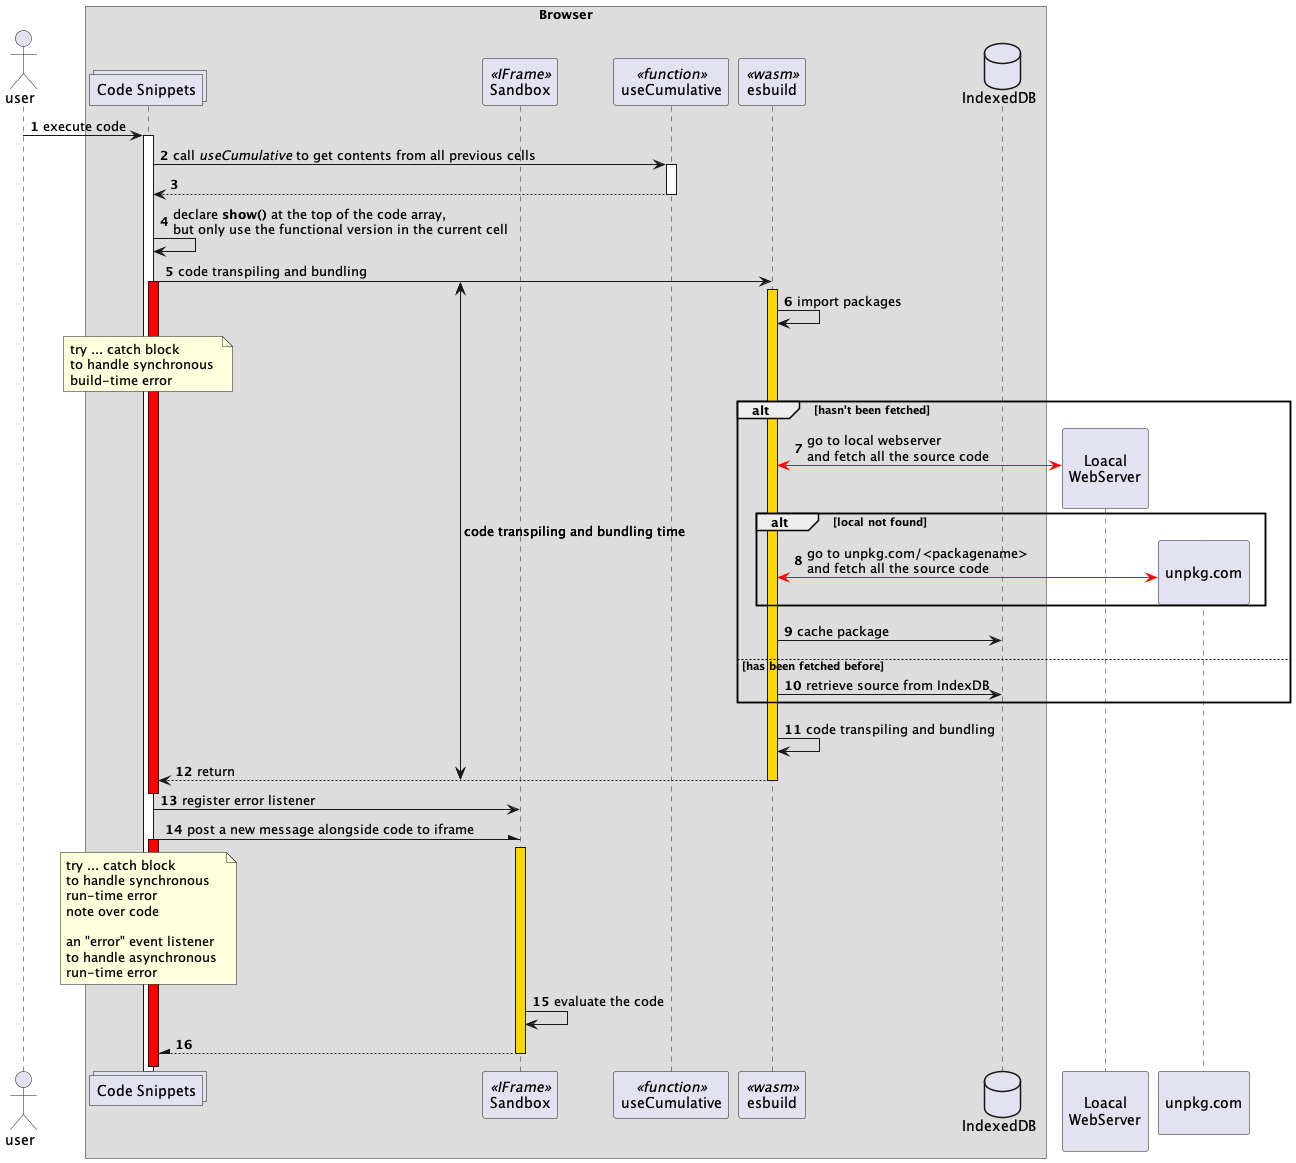

The diagram above was rendered by PlantUML. Its source (embedded in the PNG):
@startuml code-process
!pragma teoz true

!pragma teoz true

autonumber
actor user

box Browser
collections "Code Snippets" as code
participant Sandbox  as sandbox <<IFrame>>
participant useCumulative as useCumulative <<function>>
participant esbuild as esbuild <<wasm>>
database IndexedDB
end box
participant "\nLoacal\nWebServer\n" as server
participant "\nunpkg.com\n" as unpkg

user -> code : execute code
activate code

code -> useCumulative : call <i>useCumulative</i> to get contents from all previous cells
activate useCumulative
return

code -> code : declare <b>show()</b> at the top of the code array,\nbut only use the functional version in the current cell


{start} code -> esbuild : code transpiling and bundling
activate code #red
activate esbuild #gold

esbuild -> esbuild : import packages


note over code
try ... catch block
to handle synchronous 
build-time error
end note

alt hasn't been fetched

    esbuild <[#red]-> server ** : go to local webserver\nand fetch all the source code
    alt local not found
        esbuild <[#red]-> unpkg ** : go to unpkg.com/<packagename>\nand fetch all the source code 
    end
    esbuild -> IndexedDB : cache package 

else has been fetched before

    esbuild -> IndexedDB : retrieve source from IndexDB

end

esbuild -> esbuild : code transpiling and bundling

{end} esbuild --> code : return 
deactivate esbuild
{start} <-> {end} : code transpiling and bundling time
deactivate code

'preview component sees update, post a new message alongside code to iframe
code -> sandbox : register error listener
code -\ sandbox : post a new message alongside code to iframe

activate code #red
activate sandbox #gold

note over code
try ... catch block
to handle synchronous 
run-time error
note over code

an "error" event listener 
to handle asynchronous 
run-time error
end note

sandbox -> sandbox : evaluate the code
return 
deactivate code

@enduml